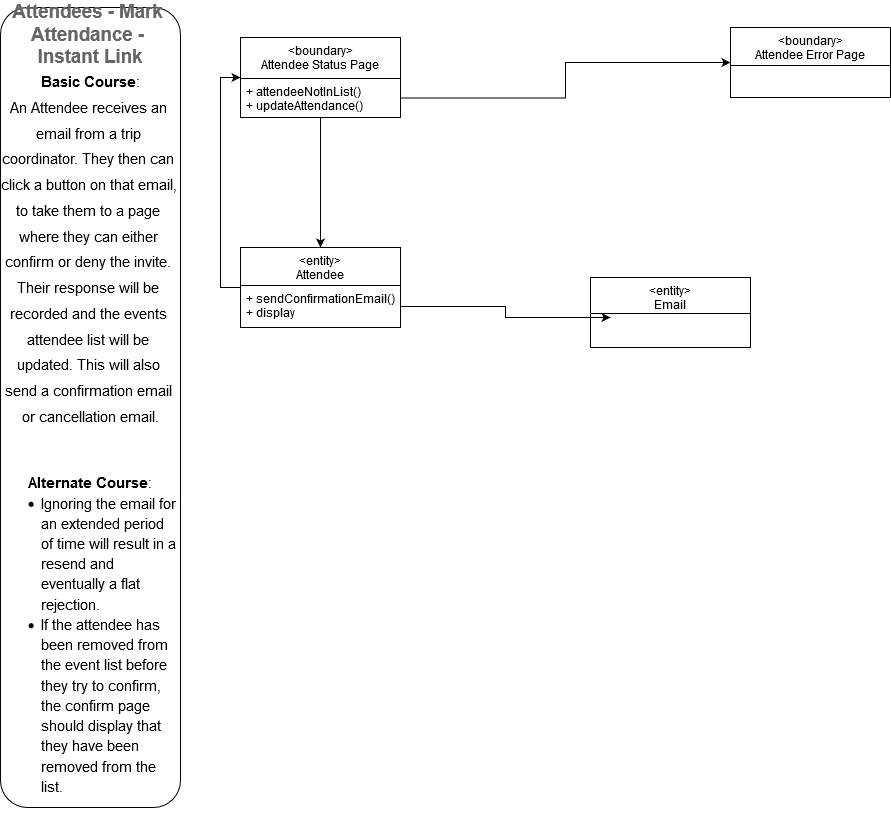

The diagram above was exported from draw.io. Its source (the exported page's mxGraphModel, read from the mxfile embedded in the PNG):
<mxGraphModel dx="1321" dy="538" grid="1" gridSize="10" guides="1" tooltips="1" connect="1" arrows="1" fold="1" page="1" pageScale="1" pageWidth="827" pageHeight="1169" math="0" shadow="0">
  <root>
    <mxCell id="WIyWlLk6GJQsqaUBKTNV-0" />
    <mxCell id="WIyWlLk6GJQsqaUBKTNV-1" parent="WIyWlLk6GJQsqaUBKTNV-0" />
    <mxCell id="-xv1dCL3lL7K3GdFDnm8-4" style="edgeStyle=orthogonalEdgeStyle;rounded=0;orthogonalLoop=1;jettySize=auto;html=1;" parent="WIyWlLk6GJQsqaUBKTNV-1" source="zkfFHV4jXpPFQw0GAbJ--0" target="zkfFHV4jXpPFQw0GAbJ--6" edge="1">
      <mxGeometry relative="1" as="geometry" />
    </mxCell>
    <mxCell id="zkfFHV4jXpPFQw0GAbJ--0" value="&lt;boundary&gt;&#10;Attendee Status Page&#10;" style="swimlane;fontStyle=0;align=center;verticalAlign=top;childLayout=stackLayout;horizontal=1;startSize=41;horizontalStack=0;resizeParent=1;resizeLast=0;collapsible=1;marginBottom=0;rounded=0;shadow=0;strokeWidth=1;" parent="WIyWlLk6GJQsqaUBKTNV-1" vertex="1">
      <mxGeometry x="140" y="50" width="160" height="80" as="geometry">
        <mxRectangle x="230" y="140" width="160" height="26" as="alternateBounds" />
      </mxGeometry>
    </mxCell>
    <mxCell id="zkfFHV4jXpPFQw0GAbJ--1" value="+ attendeeNotInList()&#10;+ updateAttendance() " style="text;align=left;verticalAlign=top;spacingLeft=4;spacingRight=4;overflow=hidden;rotatable=0;points=[[0,0.5],[1,0.5]];portConstraint=eastwest;" parent="zkfFHV4jXpPFQw0GAbJ--0" vertex="1">
      <mxGeometry y="41" width="160" height="39" as="geometry" />
    </mxCell>
    <mxCell id="-xv1dCL3lL7K3GdFDnm8-9" style="edgeStyle=orthogonalEdgeStyle;rounded=0;orthogonalLoop=1;jettySize=auto;html=1;entryX=0;entryY=0.5;entryDx=0;entryDy=0;" parent="WIyWlLk6GJQsqaUBKTNV-1" source="zkfFHV4jXpPFQw0GAbJ--6" target="zkfFHV4jXpPFQw0GAbJ--0" edge="1">
      <mxGeometry relative="1" as="geometry">
        <Array as="points">
          <mxPoint x="120" y="300" />
          <mxPoint x="120" y="90" />
        </Array>
      </mxGeometry>
    </mxCell>
    <mxCell id="zkfFHV4jXpPFQw0GAbJ--6" value="&lt;entity&gt;&#10;Attendee&#10;" style="swimlane;fontStyle=0;align=center;verticalAlign=top;childLayout=stackLayout;horizontal=1;startSize=38;horizontalStack=0;resizeParent=1;resizeLast=0;collapsible=1;marginBottom=0;rounded=0;shadow=0;strokeWidth=1;" parent="WIyWlLk6GJQsqaUBKTNV-1" vertex="1">
      <mxGeometry x="140" y="260" width="160" height="80" as="geometry">
        <mxRectangle x="130" y="380" width="160" height="26" as="alternateBounds" />
      </mxGeometry>
    </mxCell>
    <mxCell id="zkfFHV4jXpPFQw0GAbJ--7" value="+ sendConfirmationEmail()&#10;+ display&#10;" style="text;align=left;verticalAlign=top;spacingLeft=4;spacingRight=4;overflow=hidden;rotatable=0;points=[[0,0.5],[1,0.5]];portConstraint=eastwest;" parent="zkfFHV4jXpPFQw0GAbJ--6" vertex="1">
      <mxGeometry y="38" width="160" height="42" as="geometry" />
    </mxCell>
    <mxCell id="zkfFHV4jXpPFQw0GAbJ--13" value="&lt;entity&gt;&#10;Email&#10;" style="swimlane;fontStyle=0;align=center;verticalAlign=top;childLayout=stackLayout;horizontal=1;startSize=36;horizontalStack=0;resizeParent=1;resizeLast=0;collapsible=1;marginBottom=0;rounded=0;shadow=0;strokeWidth=1;" parent="WIyWlLk6GJQsqaUBKTNV-1" vertex="1">
      <mxGeometry x="490" y="290" width="160" height="70" as="geometry">
        <mxRectangle x="340" y="380" width="170" height="26" as="alternateBounds" />
      </mxGeometry>
    </mxCell>
    <mxCell id="zkfFHV4jXpPFQw0GAbJ--17" value="&lt;boundary&gt;&#10;Attendee Error Page&#10;" style="swimlane;fontStyle=0;align=center;verticalAlign=top;childLayout=stackLayout;horizontal=1;startSize=38;horizontalStack=0;resizeParent=1;resizeLast=0;collapsible=1;marginBottom=0;rounded=0;shadow=0;strokeWidth=1;" parent="WIyWlLk6GJQsqaUBKTNV-1" vertex="1">
      <mxGeometry x="630" y="40" width="160" height="70" as="geometry">
        <mxRectangle x="550" y="140" width="160" height="26" as="alternateBounds" />
      </mxGeometry>
    </mxCell>
    <mxCell id="-xv1dCL3lL7K3GdFDnm8-6" style="edgeStyle=orthogonalEdgeStyle;rounded=0;orthogonalLoop=1;jettySize=auto;html=1;" parent="WIyWlLk6GJQsqaUBKTNV-1" source="zkfFHV4jXpPFQw0GAbJ--1" target="zkfFHV4jXpPFQw0GAbJ--17" edge="1">
      <mxGeometry relative="1" as="geometry" />
    </mxCell>
    <mxCell id="-xv1dCL3lL7K3GdFDnm8-8" style="edgeStyle=orthogonalEdgeStyle;rounded=0;orthogonalLoop=1;jettySize=auto;html=1;" parent="WIyWlLk6GJQsqaUBKTNV-1" source="zkfFHV4jXpPFQw0GAbJ--7" edge="1">
      <mxGeometry relative="1" as="geometry">
        <mxPoint x="510" y="330" as="targetPoint" />
      </mxGeometry>
    </mxCell>
    <mxCell id="H034T39pbg-n7Pbebc-O-0" value="&lt;span id=&quot;docs-internal-guid-3db457b2-7fff-0e61-6e82-fd5f3be8cf66&quot;&gt;&lt;span style=&quot;font-size: 14pt ; font-family: &amp;#34;roboto&amp;#34; , sans-serif ; color: rgb(102 , 102 , 102) ; background-color: transparent ; font-weight: 700 ; vertical-align: baseline ; white-space: pre-wrap&quot;&gt;&lt;span style=&quot;font-weight: normal&quot; id=&quot;docs-internal-guid-6a019c93-7fff-5ffe-9e38-1f6bf2903e66&quot;&gt;&lt;span style=&quot;font-size: 14pt ; font-family: &amp;#34;roboto&amp;#34; , sans-serif ; background-color: transparent ; font-weight: 700 ; vertical-align: baseline&quot;&gt;Attendees - Mark Attendance - Instant Link&lt;/span&gt;&lt;/span&gt;&lt;br&gt;&lt;span style=&quot;font-weight: normal&quot; id=&quot;docs-internal-guid-31cec0d2-7fff-1d76-475a-815aace16432&quot;&gt;&lt;p dir=&quot;ltr&quot; style=&quot;line-height: 1.38 ; margin-top: 0pt ; margin-bottom: 0pt&quot;&gt;&lt;span style=&quot;font-size: 11pt ; font-family: &amp;#34;roboto&amp;#34; , sans-serif ; color: rgb(0 , 0 , 0) ; background-color: transparent ; font-weight: 700 ; vertical-align: baseline&quot;&gt;Basic Course&lt;/span&gt;&lt;span style=&quot;font-size: 11pt ; font-family: &amp;#34;roboto&amp;#34; , sans-serif ; color: rgb(0 , 0 , 0) ; background-color: transparent ; vertical-align: baseline&quot;&gt;:&lt;/span&gt;&lt;/p&gt;&lt;p dir=&quot;ltr&quot; style=&quot;line-height: 1.38 ; margin-top: 0pt ; margin-bottom: 0pt&quot;&gt;&lt;span style=&quot;font-size: 11pt ; font-family: &amp;#34;roboto&amp;#34; , sans-serif ; color: rgb(0 , 0 , 0) ; background-color: transparent ; vertical-align: baseline&quot;&gt;&lt;span id=&quot;docs-internal-guid-db696902-7fff-732f-118d-46932f4edb76&quot;&gt;&lt;span style=&quot;font-size: 11pt ; font-family: &amp;#34;roboto&amp;#34; , sans-serif ; background-color: transparent ; vertical-align: baseline&quot;&gt;An Attendee receives an email from a trip coordinator. They then can click a button on that email, to take them to a page where they can either confirm or deny the invite. Their response will be recorded and the events attendee list will be updated. This will also send a confirmation email or cancellation email.&lt;/span&gt;&lt;/span&gt;&lt;/span&gt;&lt;/p&gt;&lt;div&gt;&lt;br&gt;&lt;/div&gt;&lt;div&gt;&lt;span style=&quot;font-size: 11pt ; font-family: &amp;#34;roboto&amp;#34; , sans-serif ; color: rgb(0 , 0 , 0) ; background-color: transparent ; vertical-align: baseline&quot;&gt;&lt;br&gt;&lt;/span&gt;&lt;/div&gt;&lt;div&gt;&lt;span style=&quot;font-size: 11pt ; font-family: &amp;#34;roboto&amp;#34; , sans-serif ; color: rgb(0 , 0 , 0) ; background-color: transparent ; vertical-align: baseline&quot;&gt;&lt;span id=&quot;docs-internal-guid-1fa935c1-7fff-3b8b-3ef5-d13f4eee3708&quot;&gt;&lt;p dir=&quot;ltr&quot; style=&quot;line-height: 1.38 ; margin-top: 0pt ; margin-bottom: 0pt&quot;&gt;&lt;span style=&quot;font-size: 11pt ; font-family: &amp;#34;roboto&amp;#34; , sans-serif ; background-color: transparent ; font-weight: 700 ; vertical-align: baseline&quot;&gt;Alternate Course&lt;/span&gt;&lt;span style=&quot;font-size: 11pt ; font-family: &amp;#34;roboto&amp;#34; , sans-serif ; background-color: transparent ; vertical-align: baseline&quot;&gt;:&lt;/span&gt;&lt;/p&gt;&lt;p dir=&quot;ltr&quot; style=&quot;line-height: 1.38 ; margin-top: 0pt ; margin-bottom: 0pt&quot;&gt;&lt;span style=&quot;font-size: 11pt ; font-family: &amp;#34;roboto&amp;#34; , sans-serif ; background-color: transparent ; vertical-align: baseline&quot;&gt;&lt;span id=&quot;docs-internal-guid-54e9ec39-7fff-935c-6356-7ac5dd388294&quot;&gt;&lt;/span&gt;&lt;/span&gt;&lt;/p&gt;&lt;ul style=&quot;margin-top: 0 ; margin-bottom: 0&quot;&gt;&lt;li dir=&quot;ltr&quot; style=&quot;list-style-type: disc ; font-size: 11pt ; font-family: &amp;#34;roboto&amp;#34; , sans-serif ; color: #000000 ; background-color: transparent ; font-weight: 400 ; font-style: normal ; font-variant: normal ; text-decoration: none ; vertical-align: baseline ; white-space: pre&quot;&gt;&lt;p dir=&quot;ltr&quot; style=&quot;text-align: left ; line-height: 1.38 ; margin-top: 0pt ; margin-bottom: 0pt&quot;&gt;&lt;span style=&quot;font-size: 11pt ; font-family: &amp;#34;roboto&amp;#34; , sans-serif ; color: #000000 ; background-color: transparent ; font-weight: 400 ; font-style: normal ; font-variant: normal ; text-decoration: none ; vertical-align: baseline ; white-space: pre ; white-space: pre-wrap&quot;&gt;Ignoring the email for an extended period of time will result in a resend and eventually a flat rejection.&lt;/span&gt;&lt;/p&gt;&lt;/li&gt;&lt;li dir=&quot;ltr&quot; style=&quot;list-style-type: disc ; font-size: 11pt ; font-family: &amp;#34;roboto&amp;#34; , sans-serif ; color: #000000 ; background-color: transparent ; font-weight: 400 ; font-style: normal ; font-variant: normal ; text-decoration: none ; vertical-align: baseline ; white-space: pre&quot;&gt;&lt;p dir=&quot;ltr&quot; style=&quot;text-align: left ; line-height: 1.38 ; margin-top: 0pt ; margin-bottom: 0pt&quot;&gt;&lt;span style=&quot;font-size: 11pt ; font-family: &amp;#34;roboto&amp;#34; , sans-serif ; color: #000000 ; background-color: transparent ; font-weight: 400 ; font-style: normal ; font-variant: normal ; text-decoration: none ; vertical-align: baseline ; white-space: pre ; white-space: pre-wrap&quot;&gt;If the attendee has been removed from the event list before they try to confirm, the confirm page should display that they have been removed from the list.&lt;/span&gt;&lt;/p&gt;&lt;/li&gt;&lt;/ul&gt;&lt;/span&gt;&lt;/span&gt;&lt;/div&gt;&lt;/span&gt;&lt;/span&gt;&lt;/span&gt;" style="rounded=1;whiteSpace=wrap;html=1;" parent="WIyWlLk6GJQsqaUBKTNV-1" vertex="1">
      <mxGeometry x="-100" y="20" width="180" height="800" as="geometry" />
    </mxCell>
  </root>
</mxGraphModel>